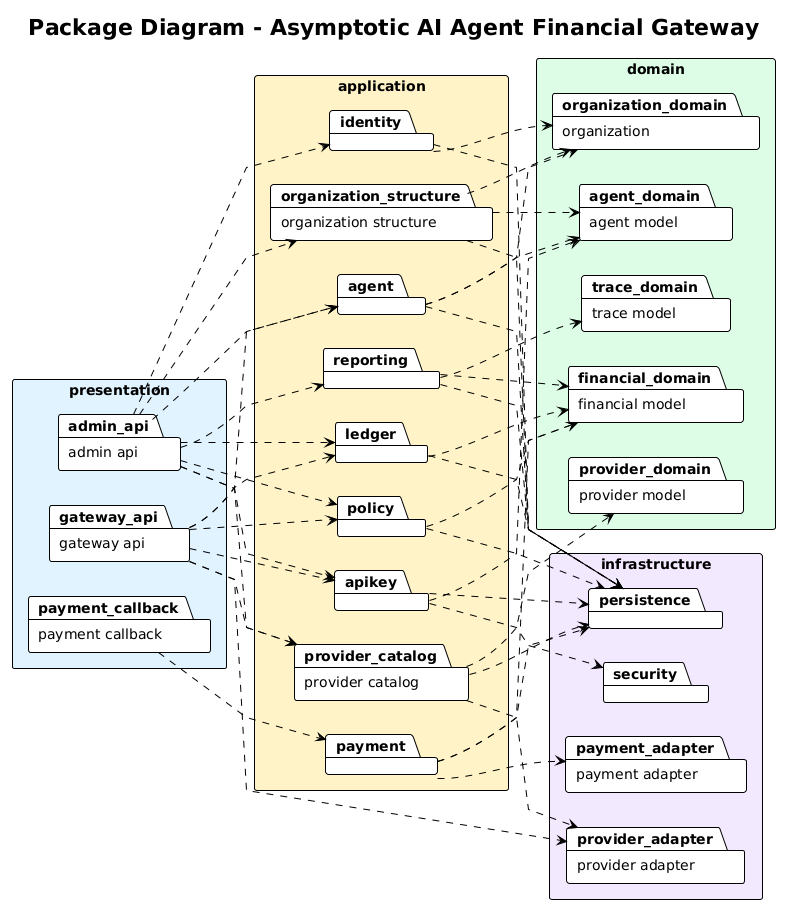

The diagram above was rendered by PlantUML. Its source (embedded in the PNG):
@startuml
!theme plain

title Package Diagram - Asymptotic AI Agent Financial Gateway

left to right direction
skinparam shadowing false
skinparam packageStyle rectangle
skinparam linetype polyline
skinparam defaultFontName "Arial"

package "presentation" as presentation #E0F2FE {
  package "gateway api" as gateway_api
  package "admin api" as admin_api
  package "payment callback" as payment_callback
}

package "application" as application #FEF3C7 {
  package "identity" as identity
  package "organization structure" as organization_structure
  package "agent" as agent
  package "apikey" as apikey
  package "policy" as policy
  package "ledger" as ledger
  package "provider catalog" as provider_catalog
  package "payment" as payment
  package "reporting" as reporting
}

package "domain" as domain #DCFCE7 {
  package "organization" as organization_domain
  package "agent model" as agent_domain
  package "financial model" as financial_domain
  package "provider model" as provider_domain
  package "trace model" as trace_domain
}

package "infrastructure" as infrastructure #F3E8FF {
  package "persistence" as persistence
  package "provider adapter" as provider_adapter
  package "payment adapter" as payment_adapter
  package "security" as security
}

gateway_api ..> apikey
gateway_api ..> agent
gateway_api ..> policy
gateway_api ..> ledger
gateway_api ..> provider_catalog

admin_api ..> identity
admin_api ..> organization_structure
admin_api ..> agent
admin_api ..> apikey
admin_api ..> policy
admin_api ..> ledger
admin_api ..> provider_catalog
admin_api ..> reporting

payment_callback ..> payment

identity ..> organization_domain
organization_structure ..> organization_domain
organization_structure ..> agent_domain
agent ..> agent_domain
agent ..> organization_domain
apikey ..> agent_domain
policy ..> financial_domain
ledger ..> financial_domain
provider_catalog ..> provider_domain
payment ..> financial_domain
reporting ..> financial_domain
reporting ..> trace_domain

identity ..> persistence
organization_structure ..> persistence
agent ..> persistence
apikey ..> persistence
policy ..> persistence
ledger ..> persistence
provider_catalog ..> persistence
payment ..> persistence
reporting ..> persistence

apikey ..> security
payment ..> payment_adapter
provider_catalog ..> provider_adapter
gateway_api ..> provider_adapter

@enduml